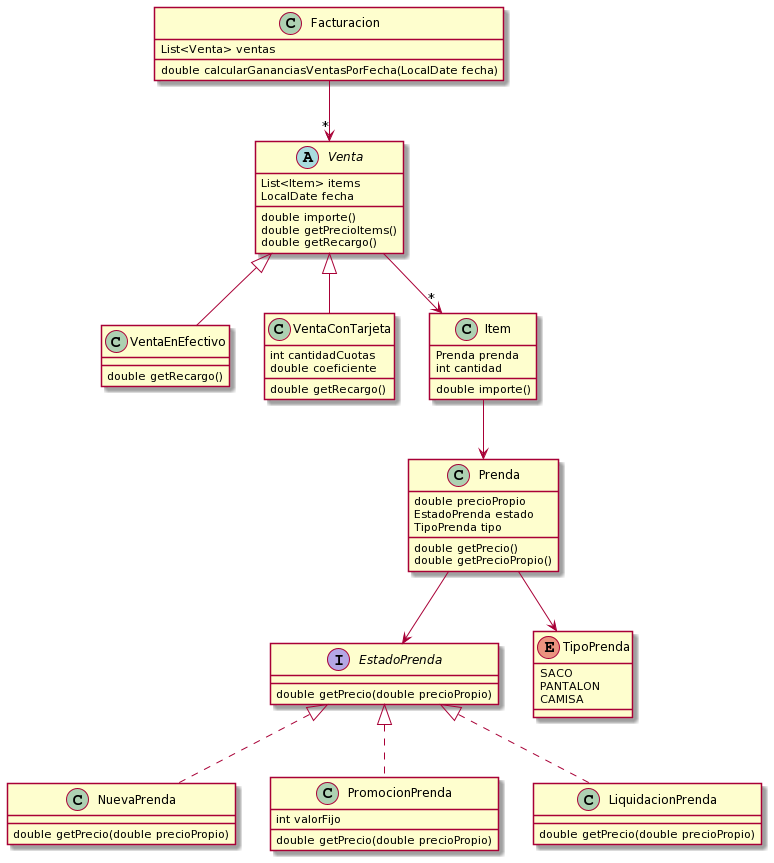

The diagram above was rendered by PlantUML. Its source (embedded in the PNG):
@startuml
class Facturacion {
  List<Venta> ventas
  double calcularGananciasVentasPorFecha(LocalDate fecha)
}

abstract class Venta {

  List<Item> items
  LocalDate fecha
  
  double importe()
  double getPrecioItems()
  double getRecargo()

}

class VentaEnEfectivo extends Venta {

  double getRecargo()

}

class VentaConTarjeta extends Venta {

  int cantidadCuotas
  double coeficiente

  double getRecargo()

}

class Item {

  Prenda prenda
  int cantidad
	
  double importe()
	
}

class Prenda {

  double precioPropio
  EstadoPrenda estado
  TipoPrenda tipo

  double getPrecio()
  double getPrecioPropio()

}

interface EstadoPrenda {
  double getPrecio(double precioPropio)
}

class NuevaPrenda implements EstadoPrenda {

  double getPrecio(double precioPropio)

}

class PromocionPrenda implements EstadoPrenda {

  int valorFijo

  double getPrecio(double precioPropio)

}

class LiquidacionPrenda implements EstadoPrenda {

  double getPrecio(double precioPropio)

}

enum TipoPrenda {
  SACO
  PANTALON
  CAMISA
}

Facturacion --> "*" Venta
Venta --> "*" Item
Item --> Prenda
Prenda --> EstadoPrenda
Prenda --> TipoPrenda
@enduml